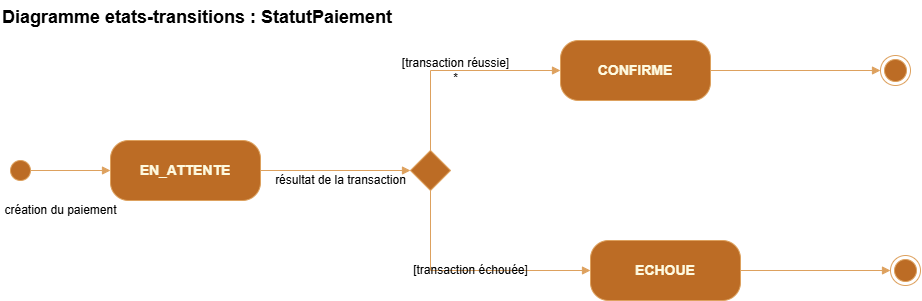

The diagram above was exported from draw.io. Its source (the exported page's mxGraphModel, read from the mxfile embedded in the PNG):
<mxGraphModel dx="1382" dy="827" grid="1" gridSize="10" guides="1" tooltips="1" connect="1" arrows="1" fold="1" page="1" pageScale="1" pageWidth="1169" pageHeight="827" math="0" shadow="0">
  <root>
    <mxCell id="0" />
    <mxCell id="1" parent="0" />
    <mxCell id="t" parent="1" style="text;html=1;fontSize=18;fontStyle=1;align=left;labelBackgroundColor=none;fontColor=#000000;" value="Diagramme etats-transitions : StatutPaiement" vertex="1">
      <mxGeometry height="30" width="600" x="90" y="140" as="geometry" />
    </mxCell>
    <mxCell id="i" parent="1" style="ellipse;html=1;fillColor=#BC6C25;strokeColor=#DDA15E;labelBackgroundColor=none;fontColor=#FEFAE0;" value="" vertex="1">
      <mxGeometry height="20" width="20" x="100" y="300" as="geometry" />
    </mxCell>
    <mxCell id="E" parent="1" style="rounded=1;whiteSpace=wrap;html=1;arcSize=30;fillColor=#BC6C25;strokeColor=#DDA15E;fontSize=14;fontStyle=1;labelBackgroundColor=none;fontColor=#FEFAE0;" value="EN_ATTENTE" vertex="1">
      <mxGeometry height="60" width="150" x="200" y="280" as="geometry" />
    </mxCell>
    <mxCell id="D" parent="1" style="rhombus;html=1;fillColor=#BC6C25;strokeColor=#DDA15E;labelBackgroundColor=none;fontColor=#FEFAE0;" value="" vertex="1">
      <mxGeometry height="40" width="40" x="500" y="290" as="geometry" />
    </mxCell>
    <mxCell id="C" parent="1" style="rounded=1;whiteSpace=wrap;html=1;arcSize=30;fillColor=#BC6C25;strokeColor=#DDA15E;fontSize=14;fontStyle=1;labelBackgroundColor=none;fontColor=#FEFAE0;" value="CONFIRME" vertex="1">
      <mxGeometry height="60" width="150" x="650" y="180" as="geometry" />
    </mxCell>
    <mxCell id="X" parent="1" style="rounded=1;whiteSpace=wrap;html=1;arcSize=30;fillColor=#BC6C25;strokeColor=#DDA15E;fontSize=14;fontStyle=1;labelBackgroundColor=none;fontColor=#FEFAE0;" value="ECHOUE" vertex="1">
      <mxGeometry height="60" width="150" x="680" y="380" as="geometry" />
    </mxCell>
    <mxCell id="F1" parent="1" style="shape=endState;html=1;fillColor=#BC6C25;strokeColor=#DDA15E;labelBackgroundColor=none;fontColor=#FEFAE0;" value="" vertex="1">
      <mxGeometry height="30" width="30" x="970" y="195" as="geometry" />
    </mxCell>
    <mxCell id="F2" parent="1" style="shape=endState;html=1;fillColor=#BC6C25;strokeColor=#DDA15E;labelBackgroundColor=none;fontColor=#FEFAE0;" value="" vertex="1">
      <mxGeometry height="30" width="30" x="980" y="395" as="geometry" />
    </mxCell>
    <mxCell id="e30" edge="1" parent="1" source="i" style="edgeStyle=orthogonalEdgeStyle;rounded=0;html=1;endArrow=block;endFill=1;labelBackgroundColor=none;fontSize=12;strokeColor=#DDA15E;fontColor=default;" target="E" value="création du paiement">
      <mxGeometry relative="1" x="-0.25" y="-40" as="geometry">
        <mxPoint as="offset" />
      </mxGeometry>
    </mxCell>
    <mxCell id="e31" edge="1" parent="1" source="E" style="edgeStyle=orthogonalEdgeStyle;rounded=0;html=1;endArrow=block;endFill=1;labelBackgroundColor=none;fontSize=12;strokeColor=#DDA15E;fontColor=default;" target="D" value="résultat de la transaction">
      <mxGeometry relative="1" x="0.0667" y="-10" as="geometry">
        <mxPoint as="offset" />
      </mxGeometry>
    </mxCell>
    <mxCell id="e32" edge="1" parent="1" source="D" style="edgeStyle=orthogonalEdgeStyle;rounded=0;html=1;endArrow=block;endFill=1;labelBackgroundColor=none;fontSize=12;exitX=0.5;exitY=0;entryX=0;entryY=0.5;strokeColor=#DDA15E;fontColor=default;" target="C" value="[transaction réussie]&lt;br&gt;*">
      <mxGeometry relative="1" as="geometry" />
    </mxCell>
    <mxCell id="e33" edge="1" parent="1" source="D" style="edgeStyle=orthogonalEdgeStyle;rounded=0;html=1;endArrow=block;endFill=1;labelBackgroundColor=none;fontSize=12;exitX=0.5;exitY=1;entryX=0;entryY=0.5;strokeColor=#DDA15E;fontColor=default;" target="X" value="[transaction échouée]">
      <mxGeometry relative="1" as="geometry" />
    </mxCell>
    <mxCell id="e34" edge="1" parent="1" source="C" style="edgeStyle=orthogonalEdgeStyle;rounded=0;html=1;endArrow=block;endFill=1;labelBackgroundColor=none;fontSize=12;strokeColor=#DDA15E;fontColor=default;" target="F1" value="">
      <mxGeometry relative="1" as="geometry" />
    </mxCell>
    <mxCell id="e35" edge="1" parent="1" source="X" style="edgeStyle=orthogonalEdgeStyle;rounded=0;html=1;endArrow=block;endFill=1;labelBackgroundColor=none;fontSize=12;strokeColor=#DDA15E;fontColor=default;" target="F2" value="">
      <mxGeometry relative="1" as="geometry" />
    </mxCell>
  </root>
</mxGraphModel>